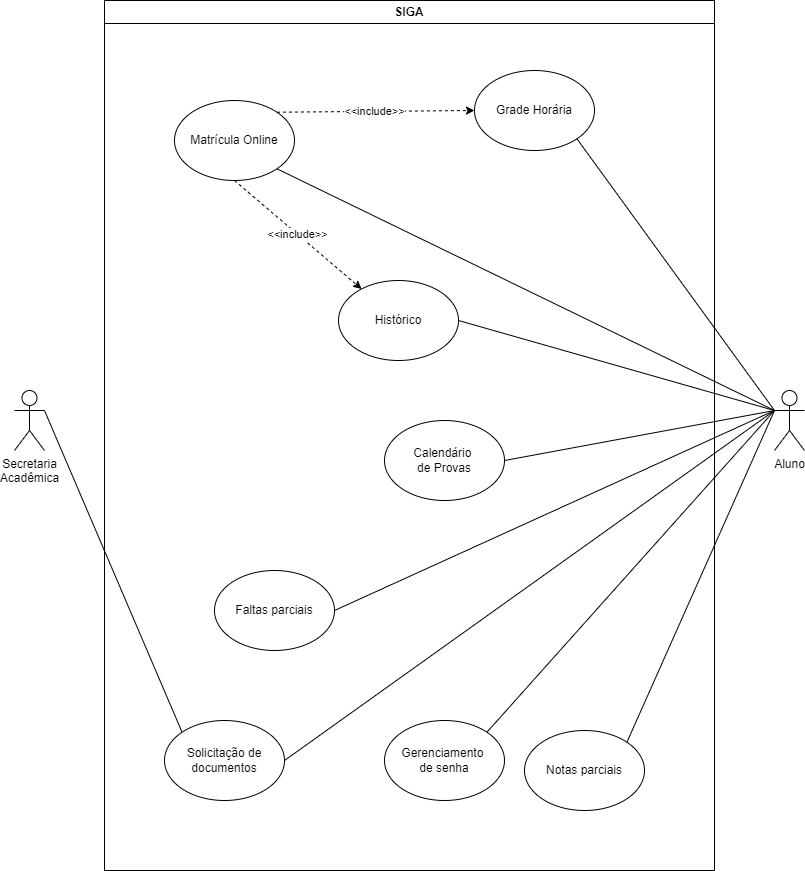

The diagram above was exported from draw.io. Its source (the exported page's mxGraphModel, read from the mxfile embedded in the PNG):
<mxGraphModel dx="794" dy="412" grid="1" gridSize="10" guides="1" tooltips="1" connect="1" arrows="1" fold="1" page="1" pageScale="1" pageWidth="827" pageHeight="1169" math="0" shadow="0">
  <root>
    <mxCell id="0" />
    <mxCell id="1" parent="0" />
    <mxCell id="VIK7nUUK-sJSA6WGzd2M-1" value="SIGA" style="swimlane;whiteSpace=wrap;html=1;" parent="1" vertex="1">
      <mxGeometry x="120" y="30" width="610" height="870" as="geometry" />
    </mxCell>
    <mxCell id="VIK7nUUK-sJSA6WGzd2M-7" value="Matrícula Online" style="ellipse;whiteSpace=wrap;html=1;" parent="VIK7nUUK-sJSA6WGzd2M-1" vertex="1">
      <mxGeometry x="70" y="100" width="120" height="80" as="geometry" />
    </mxCell>
    <mxCell id="VIK7nUUK-sJSA6WGzd2M-8" value="Calendário&amp;nbsp;&lt;div&gt;de Provas&lt;/div&gt;" style="ellipse;whiteSpace=wrap;html=1;" parent="VIK7nUUK-sJSA6WGzd2M-1" vertex="1">
      <mxGeometry x="280" y="420" width="120" height="80" as="geometry" />
    </mxCell>
    <mxCell id="VIK7nUUK-sJSA6WGzd2M-9" value="Histórico" style="ellipse;whiteSpace=wrap;html=1;" parent="VIK7nUUK-sJSA6WGzd2M-1" vertex="1">
      <mxGeometry x="234" y="280" width="120" height="80" as="geometry" />
    </mxCell>
    <mxCell id="VIK7nUUK-sJSA6WGzd2M-10" value="Grade Horária" style="ellipse;whiteSpace=wrap;html=1;" parent="VIK7nUUK-sJSA6WGzd2M-1" vertex="1">
      <mxGeometry x="370" y="70" width="120" height="80" as="geometry" />
    </mxCell>
    <mxCell id="VIK7nUUK-sJSA6WGzd2M-11" value="Notas parciais" style="ellipse;whiteSpace=wrap;html=1;" parent="VIK7nUUK-sJSA6WGzd2M-1" vertex="1">
      <mxGeometry x="420" y="730" width="120" height="80" as="geometry" />
    </mxCell>
    <mxCell id="VIK7nUUK-sJSA6WGzd2M-12" value="Faltas parciais" style="ellipse;whiteSpace=wrap;html=1;" parent="VIK7nUUK-sJSA6WGzd2M-1" vertex="1">
      <mxGeometry x="110" y="570" width="120" height="80" as="geometry" />
    </mxCell>
    <mxCell id="VIK7nUUK-sJSA6WGzd2M-13" value="Gerenciamento&amp;nbsp;&lt;div&gt;de senha&lt;/div&gt;" style="ellipse;whiteSpace=wrap;html=1;" parent="VIK7nUUK-sJSA6WGzd2M-1" vertex="1">
      <mxGeometry x="280" y="720" width="120" height="80" as="geometry" />
    </mxCell>
    <mxCell id="VIK7nUUK-sJSA6WGzd2M-34" value="" style="endArrow=classic;html=1;rounded=0;exitX=1;exitY=0;exitDx=0;exitDy=0;dashed=1;entryX=0;entryY=0.5;entryDx=0;entryDy=0;" parent="VIK7nUUK-sJSA6WGzd2M-1" source="VIK7nUUK-sJSA6WGzd2M-7" target="VIK7nUUK-sJSA6WGzd2M-10" edge="1">
      <mxGeometry width="50" height="50" relative="1" as="geometry">
        <mxPoint x="331" y="110" as="sourcePoint" />
        <mxPoint x="381" y="60" as="targetPoint" />
      </mxGeometry>
    </mxCell>
    <mxCell id="VIK7nUUK-sJSA6WGzd2M-35" value="&amp;lt;&amp;lt;include&amp;gt;&amp;gt;" style="edgeLabel;html=1;align=center;verticalAlign=middle;resizable=0;points=[];" parent="VIK7nUUK-sJSA6WGzd2M-34" connectable="0" vertex="1">
      <mxGeometry x="-0.0166" relative="1" as="geometry">
        <mxPoint as="offset" />
      </mxGeometry>
    </mxCell>
    <mxCell id="VIK7nUUK-sJSA6WGzd2M-37" value="" style="endArrow=classic;html=1;rounded=0;exitX=0.5;exitY=1;exitDx=0;exitDy=0;dashed=1;" parent="VIK7nUUK-sJSA6WGzd2M-1" source="VIK7nUUK-sJSA6WGzd2M-7" target="VIK7nUUK-sJSA6WGzd2M-9" edge="1">
      <mxGeometry width="50" height="50" relative="1" as="geometry">
        <mxPoint x="173" y="82" as="sourcePoint" />
        <mxPoint x="370" y="50" as="targetPoint" />
      </mxGeometry>
    </mxCell>
    <mxCell id="VIK7nUUK-sJSA6WGzd2M-38" value="&amp;lt;&amp;lt;include&amp;gt;&amp;gt;" style="edgeLabel;html=1;align=center;verticalAlign=middle;resizable=0;points=[];" parent="VIK7nUUK-sJSA6WGzd2M-37" connectable="0" vertex="1">
      <mxGeometry x="-0.0166" relative="1" as="geometry">
        <mxPoint as="offset" />
      </mxGeometry>
    </mxCell>
    <mxCell id="VIK7nUUK-sJSA6WGzd2M-39" value="Solicitação de documentos" style="ellipse;whiteSpace=wrap;html=1;" parent="VIK7nUUK-sJSA6WGzd2M-1" vertex="1">
      <mxGeometry x="60" y="720" width="120" height="80" as="geometry" />
    </mxCell>
    <mxCell id="VIK7nUUK-sJSA6WGzd2M-5" value="Aluno" style="shape=umlActor;verticalLabelPosition=bottom;verticalAlign=top;html=1;outlineConnect=0;" parent="1" vertex="1">
      <mxGeometry x="790" y="420" width="30" height="60" as="geometry" />
    </mxCell>
    <mxCell id="VIK7nUUK-sJSA6WGzd2M-14" value="" style="endArrow=none;html=1;rounded=0;exitX=0;exitY=0.3333333333333333;exitDx=0;exitDy=0;exitPerimeter=0;entryX=1;entryY=1;entryDx=0;entryDy=0;" parent="1" source="VIK7nUUK-sJSA6WGzd2M-5" target="VIK7nUUK-sJSA6WGzd2M-7" edge="1">
      <mxGeometry width="50" height="50" relative="1" as="geometry">
        <mxPoint x="700" y="270" as="sourcePoint" />
        <mxPoint x="750" y="220" as="targetPoint" />
      </mxGeometry>
    </mxCell>
    <mxCell id="VIK7nUUK-sJSA6WGzd2M-18" value="" style="endArrow=none;html=1;rounded=0;entryX=0;entryY=0.3333333333333333;entryDx=0;entryDy=0;entryPerimeter=0;exitX=1;exitY=0.5;exitDx=0;exitDy=0;" parent="1" source="VIK7nUUK-sJSA6WGzd2M-8" target="VIK7nUUK-sJSA6WGzd2M-5" edge="1">
      <mxGeometry width="50" height="50" relative="1" as="geometry">
        <mxPoint x="670" y="440" as="sourcePoint" />
        <mxPoint x="720" y="390" as="targetPoint" />
      </mxGeometry>
    </mxCell>
    <mxCell id="VIK7nUUK-sJSA6WGzd2M-19" value="" style="endArrow=none;html=1;rounded=0;entryX=0;entryY=0.3333333333333333;entryDx=0;entryDy=0;entryPerimeter=0;exitX=1;exitY=0.5;exitDx=0;exitDy=0;" parent="1" source="VIK7nUUK-sJSA6WGzd2M-9" target="VIK7nUUK-sJSA6WGzd2M-5" edge="1">
      <mxGeometry width="50" height="50" relative="1" as="geometry">
        <mxPoint x="620" y="420" as="sourcePoint" />
        <mxPoint x="670" y="370" as="targetPoint" />
      </mxGeometry>
    </mxCell>
    <mxCell id="VIK7nUUK-sJSA6WGzd2M-20" value="" style="endArrow=none;html=1;rounded=0;entryX=0;entryY=0.3333333333333333;entryDx=0;entryDy=0;entryPerimeter=0;exitX=1;exitY=1;exitDx=0;exitDy=0;" parent="1" source="VIK7nUUK-sJSA6WGzd2M-10" target="VIK7nUUK-sJSA6WGzd2M-5" edge="1">
      <mxGeometry width="50" height="50" relative="1" as="geometry">
        <mxPoint x="610" y="460" as="sourcePoint" />
        <mxPoint x="660" y="410" as="targetPoint" />
      </mxGeometry>
    </mxCell>
    <mxCell id="VIK7nUUK-sJSA6WGzd2M-21" value="" style="endArrow=none;html=1;rounded=0;entryX=0;entryY=0.3333333333333333;entryDx=0;entryDy=0;entryPerimeter=0;exitX=1;exitY=0;exitDx=0;exitDy=0;" parent="1" source="VIK7nUUK-sJSA6WGzd2M-11" target="VIK7nUUK-sJSA6WGzd2M-5" edge="1">
      <mxGeometry width="50" height="50" relative="1" as="geometry">
        <mxPoint x="650" y="520" as="sourcePoint" />
        <mxPoint x="700" y="470" as="targetPoint" />
      </mxGeometry>
    </mxCell>
    <mxCell id="VIK7nUUK-sJSA6WGzd2M-22" value="" style="endArrow=none;html=1;rounded=0;entryX=0;entryY=0.3333333333333333;entryDx=0;entryDy=0;entryPerimeter=0;exitX=1;exitY=0.5;exitDx=0;exitDy=0;" parent="1" source="VIK7nUUK-sJSA6WGzd2M-12" target="VIK7nUUK-sJSA6WGzd2M-5" edge="1">
      <mxGeometry width="50" height="50" relative="1" as="geometry">
        <mxPoint x="330" y="630" as="sourcePoint" />
        <mxPoint x="680" y="540" as="targetPoint" />
      </mxGeometry>
    </mxCell>
    <mxCell id="VIK7nUUK-sJSA6WGzd2M-23" value="" style="endArrow=none;html=1;rounded=0;entryX=0;entryY=0.3333333333333333;entryDx=0;entryDy=0;entryPerimeter=0;exitX=1;exitY=0;exitDx=0;exitDy=0;" parent="1" source="VIK7nUUK-sJSA6WGzd2M-13" target="VIK7nUUK-sJSA6WGzd2M-5" edge="1">
      <mxGeometry width="50" height="50" relative="1" as="geometry">
        <mxPoint x="610" y="610" as="sourcePoint" />
        <mxPoint x="660" y="560" as="targetPoint" />
      </mxGeometry>
    </mxCell>
    <mxCell id="VIK7nUUK-sJSA6WGzd2M-40" value="" style="endArrow=none;html=1;rounded=0;entryX=0;entryY=0.3333333333333333;entryDx=0;entryDy=0;entryPerimeter=0;exitX=1;exitY=0.5;exitDx=0;exitDy=0;" parent="1" source="VIK7nUUK-sJSA6WGzd2M-39" target="VIK7nUUK-sJSA6WGzd2M-5" edge="1">
      <mxGeometry width="50" height="50" relative="1" as="geometry">
        <mxPoint x="570" y="670" as="sourcePoint" />
        <mxPoint x="620" y="620" as="targetPoint" />
      </mxGeometry>
    </mxCell>
    <mxCell id="VIK7nUUK-sJSA6WGzd2M-41" value="Secretaria&lt;div&gt;Acadêmica&lt;/div&gt;" style="shape=umlActor;verticalLabelPosition=bottom;verticalAlign=top;html=1;outlineConnect=0;" parent="1" vertex="1">
      <mxGeometry x="30" y="420" width="30" height="60" as="geometry" />
    </mxCell>
    <mxCell id="VIK7nUUK-sJSA6WGzd2M-43" value="" style="endArrow=none;html=1;rounded=0;exitX=1;exitY=0.3333333333333333;exitDx=0;exitDy=0;exitPerimeter=0;entryX=0;entryY=0;entryDx=0;entryDy=0;" parent="1" source="VIK7nUUK-sJSA6WGzd2M-41" target="VIK7nUUK-sJSA6WGzd2M-39" edge="1">
      <mxGeometry width="50" height="50" relative="1" as="geometry">
        <mxPoint x="140" y="540" as="sourcePoint" />
        <mxPoint x="190" y="490" as="targetPoint" />
      </mxGeometry>
    </mxCell>
  </root>
</mxGraphModel>